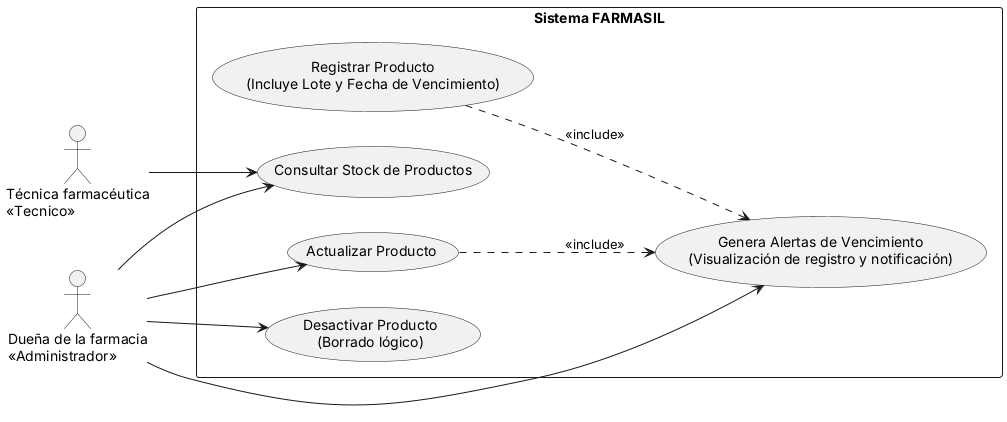

The diagram above was rendered by PlantUML. Its source (embedded in the PNG):
@startuml
left to right direction
skinparam packageStyle rectangle

actor "Técnica farmacéutica\n<<Tecnico>>" as Tecnica
actor "Dueña de la farmacia\n<<Administrador>>" as Duena

rectangle "Sistema FARMASIL" {
    usecase "Registrar Producto\n(Incluye Lote y Fecha de Vencimiento)" as UC_Registrar
    usecase "Consultar Stock de Productos" as UC_Consultar
    usecase "Actualizar Producto" as UC_Actualizar
    usecase "Desactivar Producto\n(Borrado lógico)" as UC_Desactivar
    usecase "Genera Alertas de Vencimiento\n(Visualización de registro y notificación)" as UC_Alertas
}

' Relaciones de la Técnica (Solo consulta)
Tecnica --> UC_Consultar

' Relaciones de la Dueña
Duena --> UC_Consultar
Duena --> UC_Actualizar
Duena --> UC_Desactivar
Duena --> UC_Alertas

' Relaciones de inclusión (<<include>>)
UC_Registrar ..> UC_Alertas : <<include>>
UC_Actualizar ..> UC_Alertas : <<include>>

@enduml